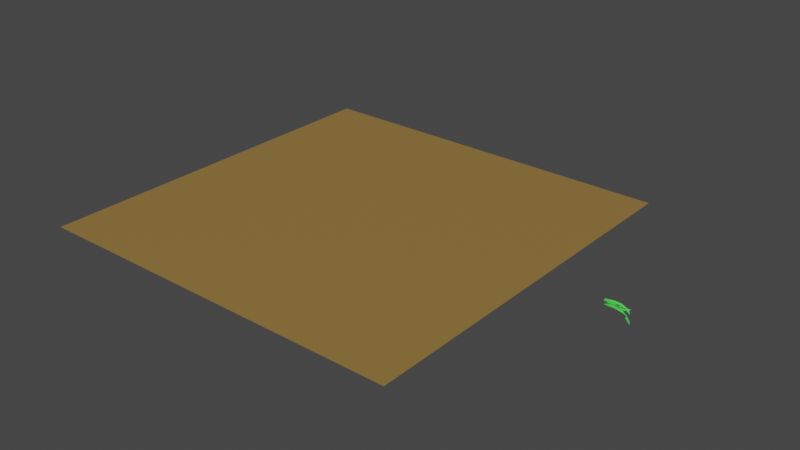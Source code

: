 # Source: level_1_grass_edit.blend  (saved by Blender 2.92.15; exported with 4.5.12 LTS)
import bpy
from mathutils import Matrix  # noqa: F401  (used for matrix-valued properties, if any)

bpy.ops.wm.read_factory_settings(use_empty=True)
scene = bpy.context.scene
scene.name = 'Scene'

# ---- collections
col_collection = bpy.data.collections.new('Collection'); scene.collection.children.link(col_collection)

# ---- materials (node trees are filled in below, after node groups)
mat_material_001 = bpy.data.materials.new('Material.001')
mat_material_001.use_transparent_shadow = False
mat_material_002 = bpy.data.materials.new('Material.002')
mat_material_002.use_transparent_shadow = False

# ---- material node trees
mat_material_001.use_nodes = True; mat_material_001.node_tree.nodes.clear()
_N = mat_material_001.node_tree.nodes; _L = mat_material_001.node_tree.links
n0 = _N.new('ShaderNodeBsdfPrincipled'); n0.name = 'Principled BSDF'; n0.location = (10, 300)
n0.distribution = 'GGX'
n0.subsurface_method = 'BURLEY'
n0.inputs[0].default_value = (0.09794, 0.8, 0.1003, 1.0)
n0.inputs[3].default_value = 1.45
n0.inputs[27].default_value = (0.0, 0.0, 0.0, 1.0)
n0.inputs[28].default_value = 1.0
n1 = _N.new('ShaderNodeOutputMaterial'); n1.name = 'Material Output'; n1.location = (300, 300)
_L.new(n0.outputs[0], n1.inputs[0])
n1.is_active_output = True
mat_material_002.use_nodes = True; mat_material_002.node_tree.nodes.clear()
_N = mat_material_002.node_tree.nodes; _L = mat_material_002.node_tree.links
n0 = _N.new('ShaderNodeBsdfPrincipled'); n0.name = 'Principled BSDF'; n0.location = (10, 300)
n0.distribution = 'GGX'
n0.subsurface_method = 'BURLEY'
n0.inputs[0].default_value = (0.2994, 0.1778, 0.04796, 1.0)
n0.inputs[3].default_value = 1.45
n0.inputs[27].default_value = (0.0, 0.0, 0.0, 1.0)
n0.inputs[28].default_value = 1.0
n1 = _N.new('ShaderNodeOutputMaterial'); n1.name = 'Material Output'; n1.location = (300, 300)
_L.new(n0.outputs[0], n1.inputs[0])
n1.is_active_output = True

# ---- world
world_world = bpy.data.worlds.new('World'); scene.world = world_world
world_world.use_nodes = True; world_world.node_tree.nodes.clear()
_N = world_world.node_tree.nodes; _L = world_world.node_tree.links
n0 = _N.new('ShaderNodeOutputWorld'); n0.name = 'World Output'; n0.location = (300, 300)
n1 = _N.new('ShaderNodeBackground'); n1.name = 'Background'; n1.location = (10, 300)
n1.inputs[0].default_value = (0.05088, 0.05088, 0.05088, 1.0)
_L.new(n1.outputs[0], n0.inputs[0])
n0.is_active_output = True
world_world.color = (0.05088, 0.05088, 0.05088)
world_world.use_sun_shadow = False
world_world.sun_shadow_jitter_overblur = 0.0

# ---- meshes
me_plane = bpy.data.meshes.new('Plane')
me_plane.from_pydata([(-0.2888, -1.234, -0.093), (2.321, -0.7736, -0.093), (-0.2657, 0.733, -0.093), (2.455, 0.3453, -0.093), (-0.2761, -0.2298, -0.093), (2.692, -1.505, -0.093), (-0.2822, -0.7284, -0.093), (2.531, -1.193, -0.093), (2.59, -0.5977, -0.093), (-0.2703, 0.2848, -0.093), (1.236, 0.8462, -0.09286), (1.335, 2.424, -0.093), (1.589, 1.513, -0.093), (1.433, 1.217, -0.093), (1.477, 2.001, -0.093), (1.929, 0.2764, -0.093), (2.054, 1.564, -0.093), (2.311, 0.07368, -0.093), (2.148, 0.1725, -0.093), (2.204, 0.8239, -0.093), (0.5411, 2.051, -0.09295), (0.6898, 1.366, -0.09301), (0.5948, 0.8284, -0.09299), (0.6233, 1.743, -0.09301), (0.481, 0.2309, -0.09277), (0.01746, -0.8533, 0.3381), (1.918, 2.593, 0.1889), (0.0423, -1.156, 0.09469), (2.018, 2.587, 0.04603), (0.03222, -1.009, 0.2136), (2.185, 3.216, 0.2661), (0.02574, -0.933, 0.2753), (2.069, 2.946, 0.2333), (2.113, 2.927, 0.1577), (0.0378, -1.087, 0.15), (1.129, 0.8651, 0.02749), (1.209, 0.7266, -0.1708), (1.391, 1.222, -0.06752), (1.276, 1.062, -0.02543), (1.311, 0.9885, -0.1237), (1.63, 1.898, 0.07327), (1.729, 1.842, -0.09033), (1.912, 2.438, 0.08465), (1.794, 2.2, 0.07821), (1.836, 2.167, -0.004201), (0.6329, -0.282, -0.09634), (0.7378, 0.0302, -0.01733), (0.6677, -0.007868, 0.05246), (0.6905, -0.1225, -0.06159), (0.5809, -0.05769, 0.1306), (0.06673, -0.552, -0.1061), (1.178, 3.672, -0.1618), (0.1671, -1.303, -0.06416), (1.285, 3.45, -0.1414), (0.1184, -0.934, -0.08484), (1.301, 4.587, -0.1866), (0.09278, -0.744, -0.09544), (1.247, 4.192, -0.1759), (1.299, 4.053, -0.1648), (0.1445, -1.131, -0.07382), (0.7987, 1.19, -0.1004), (0.9136, 0.721, -0.06918), (0.9788, 1.512, -0.09509), (0.8999, 1.368, -0.09747), (0.9545, 1.127, -0.08185), (1.064, 2.584, -0.1298), (1.176, 2.277, -0.1056), (1.214, 3.312, -0.1436), (1.151, 2.994, -0.1375), (1.204, 2.827, -0.1251), (0.5659, -0.4674, -0.05705), (0.5959, 0.05434, -0.07557), (0.5315, 0.1111, -0.08458), (0.5855, -0.2092, -0.06577), (0.4563, 0.1584, -0.09426), (-0.009078, -0.7174, -0.1184), (1.87, 3.128, -0.2288), (-0.06497, 0.6694, -0.1962), (1.925, 4.079, -0.2771), (-0.03712, -0.008347, -0.1582), (2.166, 3.126, -0.2134), (-0.02314, -0.3602, -0.1385), (2.037, 3.123, -0.2198), (2.058, 3.613, -0.2451), (-0.05183, 0.3542, -0.1785), (1.022, 2.778, -0.2536), (1.034, 3.997, -0.3186), (1.252, 3.712, -0.292), (1.15, 3.298, -0.275), (1.153, 3.897, -0.3071), (1.545, 3.321, -0.2558), (1.588, 4.377, -0.3104), (1.829, 3.702, -0.2614), (1.708, 3.545, -0.2595), (1.724, 4.069, -0.2869), (0.4724, 2.667, -0.2759), (0.6045, 2.396, -0.2545), (0.5561, 1.897, -0.2302), (0.5421, 2.565, -0.2669), (0.4958, 1.333, -0.2029), (-0.1067, 0.6755, 0.1784), (1.497, 5.379, 0.1604), (0.004312, -0.2676, 0.05044), (1.626, 5.085, 0.08838), (-0.04849, 0.1936, 0.113), (1.688, 6.442, 0.2096), (-0.07697, 0.4325, 0.1455), (1.605, 5.982, 0.1886), (1.666, 5.803, 0.1502), (-0.01998, -0.05272, 0.07957), (0.9158, 2.523, 0.05008), (1.042, 1.941, -0.05183), (1.153, 2.873, 0.008564), (1.046, 2.721, 0.02707), (1.108, 2.418, -0.02372), (1.295, 4.144, 0.0907), (1.428, 3.747, 0.007646), (1.528, 4.944, 0.1053), (1.432, 4.59, 0.0982), (1.493, 4.376, 0.05617), (0.5495, 0.6193, -0.0312), (0.6067, 1.236, 0.01382), (0.5237, 1.326, 0.04842), (0.5837, 0.9231, -0.01098), (0.4229, 1.413, 0.08681), (-0.08848, 0.1742, -0.2453), (1.698, 3.199, -0.5007), (-0.01462, -0.2936, -0.03678), (1.824, 3.076, -0.3962), (-0.04931, -0.06559, -0.139), (1.928, 3.83, -0.6225), (-0.06869, 0.05363, -0.1918), (1.828, 3.557, -0.5702), (1.887, 3.478, -0.5132), (-0.0303, -0.1878, -0.08433), (1.011, 1.482, -0.2001), (1.125, 1.206, -0.04222), (1.271, 1.737, -0.1697), (1.156, 1.625, -0.1833), (1.21, 1.479, -0.1042), (1.464, 2.46, -0.3422), (1.589, 2.284, -0.2186), (1.718, 2.972, -0.4086), (1.609, 2.75, -0.3789), (1.667, 2.652, -0.3154), (0.5753, 0.346, 0.01005), (0.6542, 0.6951, -0.08031), (0.5751, 0.715, -0.1272), (0.6207, 0.5195, -0.03217), (0.4792, 0.729, -0.1779)], [], [(19, 8, 3, 16), (18, 7, 5, 17), (15, 1, 7, 18), (17, 5, 8, 19), (21, 12, 14, 23), (24, 10, 13, 22), (22, 13, 12, 21), (23, 14, 11, 20), (12, 17, 19, 14), (10, 15, 18, 13), (13, 18, 17, 12), (14, 19, 16, 11), (9, 23, 20, 2), (6, 22, 21, 4), (0, 24, 22, 6), (4, 21, 23, 9), (44, 33, 28, 41), (43, 32, 30, 42), (40, 26, 32, 43), (42, 30, 33, 44), (46, 37, 39, 48), (49, 35, 38, 47), (47, 38, 37, 46), (48, 39, 36, 45), (37, 42, 44, 39), (35, 40, 43, 38), (38, 43, 42, 37), (39, 44, 41, 36), (34, 48, 45, 27), (31, 47, 46, 29), (25, 49, 47, 31), (29, 46, 48, 34), (69, 58, 53, 66), (68, 57, 55, 67), (65, 51, 57, 68), (67, 55, 58, 69), (71, 62, 64, 73), (74, 60, 63, 72), (72, 63, 62, 71), (73, 64, 61, 70), (62, 67, 69, 64), (60, 65, 68, 63), (63, 68, 67, 62), (64, 69, 66, 61), (59, 73, 70, 52), (56, 72, 71, 54), (50, 74, 72, 56), (54, 71, 73, 59), (94, 83, 78, 91), (93, 82, 80, 92), (90, 76, 82, 93), (92, 80, 83, 94), (96, 87, 89, 98), (99, 85, 88, 97), (97, 88, 87, 96), (98, 89, 86, 95), (87, 92, 94, 89), (85, 90, 93, 88), (88, 93, 92, 87), (89, 94, 91, 86), (84, 98, 95, 77), (81, 97, 96, 79), (75, 99, 97, 81), (79, 96, 98, 84), (119, 108, 103, 116), (118, 107, 105, 117), (115, 101, 107, 118), (117, 105, 108, 119), (121, 112, 114, 123), (124, 110, 113, 122), (122, 113, 112, 121), (123, 114, 111, 120), (112, 117, 119, 114), (110, 115, 118, 113), (113, 118, 117, 112), (114, 119, 116, 111), (109, 123, 120, 102), (106, 122, 121, 104), (100, 124, 122, 106), (104, 121, 123, 109), (144, 133, 128, 141), (143, 132, 130, 142), (140, 126, 132, 143), (142, 130, 133, 144), (146, 137, 139, 148), (149, 135, 138, 147), (147, 138, 137, 146), (148, 139, 136, 145), (137, 142, 144, 139), (135, 140, 143, 138), (138, 143, 142, 137), (139, 144, 141, 136), (134, 148, 145, 127), (131, 147, 146, 129), (125, 149, 147, 131), (129, 146, 148, 134)])
_uv = me_plane.uv_layers.new(name='UVMap')
_uv.uv.foreach_set('vector', [0.7801, 0.7674, 1.0, 0.7674, 1.0, 1.0, 0.7801, 1.0, 0.7801, 0.2519, 1.0, 0.2519, 1.0, 0.5038, 0.7801, 0.5038, 0.7801, 0.0, 1.0, 0.0, 1.0, 0.2519, 0.7801, 0.2519, 0.7801, 0.5038, 1.0, 0.5038, 1.0, 0.7674, 0.7801, 0.7674, 0.2495, 0.5038, 0.499, 0.5038, 0.499, 0.7674, 0.2495, 0.7674, 0.2495, 0.0, 0.499, 0.0, 0.499, 0.2519, 0.2495, 0.2519, 0.2495, 0.2519, 0.499, 0.2519, 0.499, 0.5038, 0.2495, 0.5038, 0.2495, 0.7674, 0.499, 0.7674, 0.499, 1.0, 0.2495, 1.0, 0.499, 0.5038, 0.7801, 0.5038, 0.7801, 0.7674, 0.499, 0.7674, 0.499, 0.0, 0.7801, 0.0, 0.7801, 0.2519, 0.499, 0.2519, 0.499, 0.2519, 0.7801, 0.2519, 0.7801, 0.5038, 0.499, 0.5038, 0.499, 0.7674, 0.7801, 0.7674, 0.7801, 1.0, 0.499, 1.0, 0.0, 0.7674, 0.2495, 0.7674, 0.2495, 1.0, 0.0, 1.0, 0.0, 0.2519, 0.2495, 0.2519, 0.2495, 0.5038, 0.0, 0.5038, 0.0, 0.0, 0.2495, 0.0, 0.2495, 0.2519, 0.0, 0.2519, 0.0, 0.5038, 0.2495, 0.5038, 0.2495, 0.7674, 0.0, 0.7674, 0.7801, 0.7674, 1.0, 0.7674, 1.0, 1.0, 0.7801, 1.0, 0.7801, 0.2519, 1.0, 0.2519, 1.0, 0.5038, 0.7801, 0.5038, 0.7801, 0.0, 1.0, 0.0, 1.0, 0.2519, 0.7801, 0.2519, 0.7801, 0.5038, 1.0, 0.5038, 1.0, 0.7674, 0.7801, 0.7674, 0.2495, 0.5038, 0.499, 0.5038, 0.499, 0.7674, 0.2495, 0.7674, 0.2495, 0.0, 0.499, 0.0, 0.499, 0.2519, 0.2495, 0.2519, 0.2495, 0.2519, 0.499, 0.2519, 0.499, 0.5038, 0.2495, 0.5038, 0.2495, 0.7674, 0.499, 0.7674, 0.499, 1.0, 0.2495, 1.0, 0.499, 0.5038, 0.7801, 0.5038, 0.7801, 0.7674, 0.499, 0.7674, 0.499, 0.0, 0.7801, 0.0, 0.7801, 0.2519, 0.499, 0.2519, 0.499, 0.2519, 0.7801, 0.2519, 0.7801, 0.5038, 0.499, 0.5038, 0.499, 0.7674, 0.7801, 0.7674, 0.7801, 1.0, 0.499, 1.0, 0.0, 0.7674, 0.2495, 0.7674, 0.2495, 1.0, 0.0, 1.0, 0.0, 0.2519, 0.2495, 0.2519, 0.2495, 0.5038, 0.0, 0.5038, 0.0, 0.0, 0.2495, 0.0, 0.2495, 0.2519, 0.0, 0.2519, 0.0, 0.5038, 0.2495, 0.5038, 0.2495, 0.7674, 0.0, 0.7674, 0.7801, 0.7674, 1.0, 0.7674, 1.0, 1.0, 0.7801, 1.0, 0.7801, 0.2519, 1.0, 0.2519, 1.0, 0.5038, 0.7801, 0.5038, 0.7801, 0.0, 1.0, 0.0, 1.0, 0.2519, 0.7801, 0.2519, 0.7801, 0.5038, 1.0, 0.5038, 1.0, 0.7674, 0.7801, 0.7674, 0.2495, 0.5038, 0.499, 0.5038, 0.499, 0.7674, 0.2495, 0.7674, 0.2495, 0.0, 0.499, 0.0, 0.499, 0.2519, 0.2495, 0.2519, 0.2495, 0.2519, 0.499, 0.2519, 0.499, 0.5038, 0.2495, 0.5038, 0.2495, 0.7674, 0.499, 0.7674, 0.499, 1.0, 0.2495, 1.0, 0.499, 0.5038, 0.7801, 0.5038, 0.7801, 0.7674, 0.499, 0.7674, 0.499, 0.0, 0.7801, 0.0, 0.7801, 0.2519, 0.499, 0.2519, 0.499, 0.2519, 0.7801, 0.2519, 0.7801, 0.5038, 0.499, 0.5038, 0.499, 0.7674, 0.7801, 0.7674, 0.7801, 1.0, 0.499, 1.0, 0.0, 0.7674, 0.2495, 0.7674, 0.2495, 1.0, 0.0, 1.0, 0.0, 0.2519, 0.2495, 0.2519, 0.2495, 0.5038, 0.0, 0.5038, 0.0, 0.0, 0.2495, 0.0, 0.2495, 0.2519, 0.0, 0.2519, 0.0, 0.5038, 0.2495, 0.5038, 0.2495, 0.7674, 0.0, 0.7674, 0.7801, 0.7674, 1.0, 0.7674, 1.0, 1.0, 0.7801, 1.0, 0.7801, 0.2519, 1.0, 0.2519, 1.0, 0.5038, 0.7801, 0.5038, 0.7801, 0.0, 1.0, 0.0, 1.0, 0.2519, 0.7801, 0.2519, 0.7801, 0.5038, 1.0, 0.5038, 1.0, 0.7674, 0.7801, 0.7674, 0.2495, 0.5038, 0.499, 0.5038, 0.499, 0.7674, 0.2495, 0.7674, 0.2495, 0.0, 0.499, 0.0, 0.499, 0.2519, 0.2495, 0.2519, 0.2495, 0.2519, 0.499, 0.2519, 0.499, 0.5038, 0.2495, 0.5038, 0.2495, 0.7674, 0.499, 0.7674, 0.499, 1.0, 0.2495, 1.0, 0.499, 0.5038, 0.7801, 0.5038, 0.7801, 0.7674, 0.499, 0.7674, 0.499, 0.0, 0.7801, 0.0, 0.7801, 0.2519, 0.499, 0.2519, 0.499, 0.2519, 0.7801, 0.2519, 0.7801, 0.5038, 0.499, 0.5038, 0.499, 0.7674, 0.7801, 0.7674, 0.7801, 1.0, 0.499, 1.0, 0.0, 0.7674, 0.2495, 0.7674, 0.2495, 1.0, 0.0, 1.0, 0.0, 0.2519, 0.2495, 0.2519, 0.2495, 0.5038, 0.0, 0.5038, 0.0, 0.0, 0.2495, 0.0, 0.2495, 0.2519, 0.0, 0.2519, 0.0, 0.5038, 0.2495, 0.5038, 0.2495, 0.7674, 0.0, 0.7674, 0.7801, 0.7674, 1.0, 0.7674, 1.0, 1.0, 0.7801, 1.0, 0.7801, 0.2519, 1.0, 0.2519, 1.0, 0.5038, 0.7801, 0.5038, 0.7801, 0.0, 1.0, 0.0, 1.0, 0.2519, 0.7801, 0.2519, 0.7801, 0.5038, 1.0, 0.5038, 1.0, 0.7674, 0.7801, 0.7674, 0.2495, 0.5038, 0.499, 0.5038, 0.499, 0.7674, 0.2495, 0.7674, 0.2495, 0.0, 0.499, 0.0, 0.499, 0.2519, 0.2495, 0.2519, 0.2495, 0.2519, 0.499, 0.2519, 0.499, 0.5038, 0.2495, 0.5038, 0.2495, 0.7674, 0.499, 0.7674, 0.499, 1.0, 0.2495, 1.0, 0.499, 0.5038, 0.7801, 0.5038, 0.7801, 0.7674, 0.499, 0.7674, 0.499, 0.0, 0.7801, 0.0, 0.7801, 0.2519, 0.499, 0.2519, 0.499, 0.2519, 0.7801, 0.2519, 0.7801, 0.5038, 0.499, 0.5038, 0.499, 0.7674, 0.7801, 0.7674, 0.7801, 1.0, 0.499, 1.0, 0.0, 0.7674, 0.2495, 0.7674, 0.2495, 1.0, 0.0, 1.0, 0.0, 0.2519, 0.2495, 0.2519, 0.2495, 0.5038, 0.0, 0.5038, 0.0, 0.0, 0.2495, 0.0, 0.2495, 0.2519, 0.0, 0.2519, 0.0, 0.5038, 0.2495, 0.5038, 0.2495, 0.7674, 0.0, 0.7674, 0.7801, 0.7674, 1.0, 0.7674, 1.0, 1.0, 0.7801, 1.0, 0.7801, 0.2519, 1.0, 0.2519, 1.0, 0.5038, 0.7801, 0.5038, 0.7801, 0.0, 1.0, 0.0, 1.0, 0.2519, 0.7801, 0.2519, 0.7801, 0.5038, 1.0, 0.5038, 1.0, 0.7674, 0.7801, 0.7674, 0.2495, 0.5038, 0.499, 0.5038, 0.499, 0.7674, 0.2495, 0.7674, 0.2495, 0.0, 0.499, 0.0, 0.499, 0.2519, 0.2495, 0.2519, 0.2495, 0.2519, 0.499, 0.2519, 0.499, 0.5038, 0.2495, 0.5038, 0.2495, 0.7674, 0.499, 0.7674, 0.499, 1.0, 0.2495, 1.0, 0.499, 0.5038, 0.7801, 0.5038, 0.7801, 0.7674, 0.499, 0.7674, 0.499, 0.0, 0.7801, 0.0, 0.7801, 0.2519, 0.499, 0.2519, 0.499, 0.2519, 0.7801, 0.2519, 0.7801, 0.5038, 0.499, 0.5038, 0.499, 0.7674, 0.7801, 0.7674, 0.7801, 1.0, 0.499, 1.0, 0.0, 0.7674, 0.2495, 0.7674, 0.2495, 1.0, 0.0, 1.0, 0.0, 0.2519, 0.2495, 0.2519, 0.2495, 0.5038, 0.0, 0.5038, 0.0, 0.0, 0.2495, 0.0, 0.2495, 0.2519, 0.0, 0.2519, 0.0, 0.5038, 0.2495, 0.5038, 0.2495, 0.7674, 0.0, 0.7674])
me_plane.materials.append(mat_material_001)
me_plane.use_remesh_fix_poles = True
me_plane.use_remesh_preserve_attributes = False
me_plane.use_mirror_vertex_groups = False
me_plane.update()
me_plane_001 = bpy.data.meshes.new('Plane.001')
me_plane_001.from_pydata([(-1.0, -1.0, 0.0), (1.0, -1.0, 0.0), (-1.0, 1.0, 0.0), (1.0, 1.0, 0.0)], [], [(0, 1, 3, 2)])
_uv = me_plane_001.uv_layers.new(name='UVMap')
_uv.uv.foreach_set('vector', [0.0, 0.0, 1.0, 0.0, 1.0, 1.0, 0.0, 1.0])
me_plane_001.materials.append(mat_material_002)
me_plane_001.use_remesh_fix_poles = True
me_plane_001.use_remesh_preserve_attributes = False
me_plane_001.use_mirror_vertex_groups = False
me_plane_001.update()

# ---- objects
ob_plane = bpy.data.objects.new('Plane', me_plane)
ob_plane_001 = bpy.data.objects.new('Plane.001', me_plane_001)

# ---- transforms, parenting, visibility, modifiers, constraints
ob_plane.location = (27.38, 0.0707, 0.6565)
ob_plane.rotation_euler = (7.866, -5.835, -6.327)
ob_plane.scale = (1.0, 0.1663, 1.0)
ob_plane.lineart.crease_threshold = 0.0
ob_plane_001.location = (0.0, 0.0, 0.0)
ob_plane_001.scale = (20.36, 20.36, 20.36)
ob_plane_001.lineart.crease_threshold = 0.0
_m = ob_plane_001.modifiers.new('ParticleSettings', 'PARTICLE_SYSTEM')

# ---- collection membership
col_collection.objects.link(ob_plane)
col_collection.objects.link(ob_plane_001)

# ---- scene / render settings (as saved in the file)
scene.frame_start = 1; scene.frame_end = 250; scene.frame_set(1)
scene.render.engine = 'BLENDER_EEVEE_NEXT'
scene.cycles.use_denoising = False
scene.cycles.samples = 128
scene.cycles.sampling_pattern = 'TABULATED_SOBOL'
scene.cycles.use_adaptive_sampling = False
scene.cycles.use_light_tree = False
scene.view_settings.view_transform = 'Filmic'
bpy.context.view_layer.update()

# ---- added for rendering (the .blend has no active camera and no usable light): camera, sun
cam_auto = bpy.data.cameras.new('AutoCamera')
cam_auto.lens = 50.0
cam_auto.sensor_width = 36.0
cam_auto.clip_end = 1056.1
ob_auto_camera = bpy.data.objects.new('AutoCamera', cam_auto)
scene.collection.objects.link(ob_auto_camera)
ob_auto_camera.location = (65.1485, -72.2121, 48.6492)
ob_auto_camera.rotation_euler = (1.09748, -7.21219e-08, 0.694738)
scene.camera = ob_auto_camera
light_auto_sun = bpy.data.lights.new('AutoSun', 'SUN')
light_auto_sun.energy = 3.0
light_auto_sun.angle = 0.0523599
ob_auto_sun = bpy.data.objects.new('AutoSun', light_auto_sun)
scene.collection.objects.link(ob_auto_sun)
ob_auto_sun.rotation_euler = (0.872665, 0.174533, 0.523599)
bpy.context.view_layer.update()
